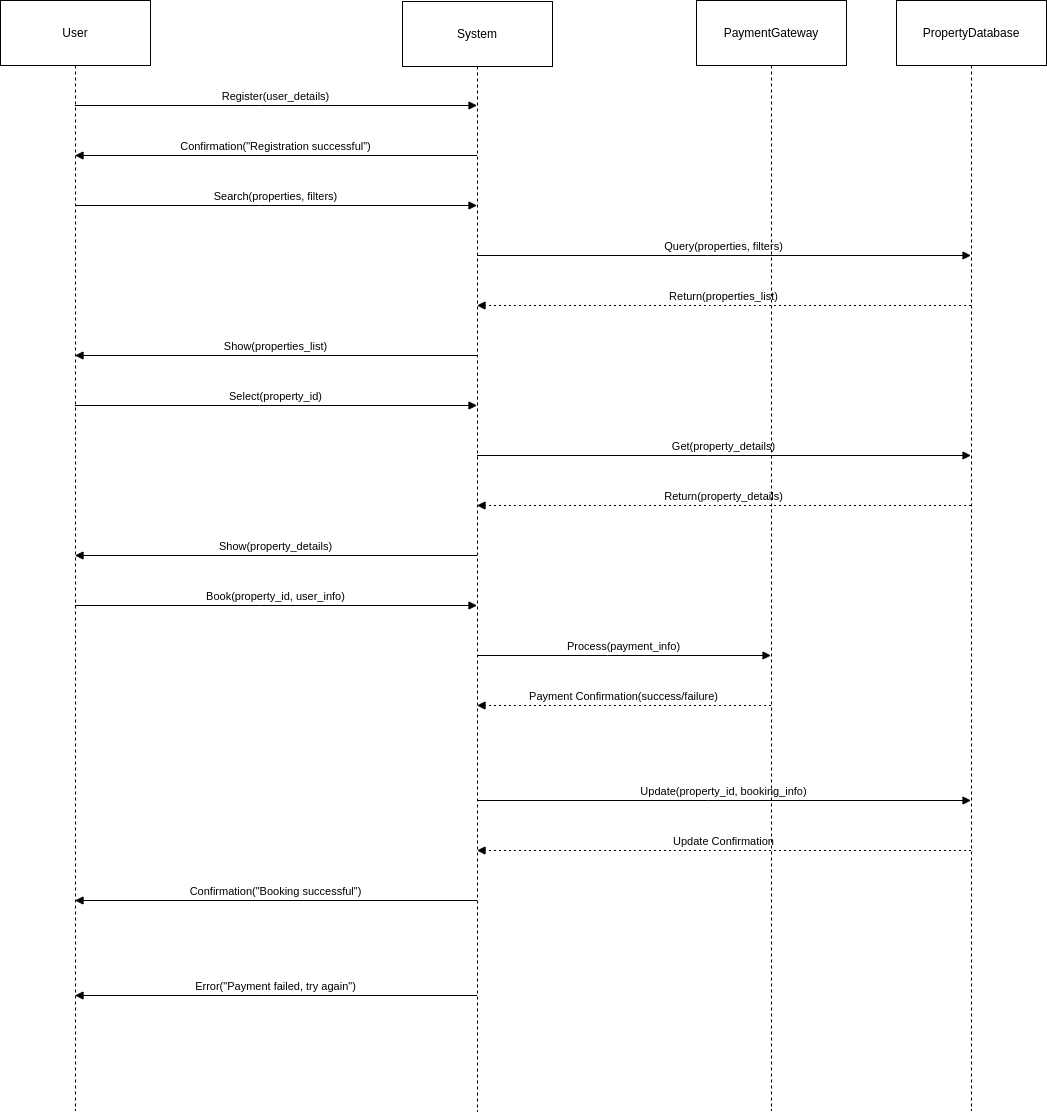

The diagram above was exported from draw.io. Its source (the exported page's mxGraphModel, read from the mxfile embedded in the PNG):
<mxGraphModel dx="1416" dy="785" grid="1" gridSize="10" guides="1" tooltips="1" connect="1" arrows="1" fold="1" page="0" pageScale="1" pageWidth="850" pageHeight="1100" background="light-dark(#FFFFFF,#040404)" math="0" shadow="0">
  <root>
    <mxCell id="0" />
    <mxCell id="1" parent="0" />
    <mxCell id="2" value="User" style="shape=umlLifeline;perimeter=lifelinePerimeter;whiteSpace=wrap;container=1;dropTarget=0;collapsible=0;recursiveResize=0;outlineConnect=0;portConstraint=eastwest;newEdgeStyle={&quot;edgeStyle&quot;:&quot;elbowEdgeStyle&quot;,&quot;elbow&quot;:&quot;vertical&quot;,&quot;curved&quot;:0,&quot;rounded&quot;:0};size=65;labelBackgroundColor=none;" parent="1" vertex="1">
      <mxGeometry width="150" height="1110" as="geometry" />
    </mxCell>
    <mxCell id="3" value="System" style="shape=umlLifeline;perimeter=lifelinePerimeter;whiteSpace=wrap;container=1;dropTarget=0;collapsible=0;recursiveResize=0;outlineConnect=0;portConstraint=eastwest;newEdgeStyle={&quot;edgeStyle&quot;:&quot;elbowEdgeStyle&quot;,&quot;elbow&quot;:&quot;vertical&quot;,&quot;curved&quot;:0,&quot;rounded&quot;:0};size=65;labelBackgroundColor=none;" parent="1" vertex="1">
      <mxGeometry x="402" y="1" width="150" height="1110" as="geometry" />
    </mxCell>
    <mxCell id="4" value="PaymentGateway" style="shape=umlLifeline;perimeter=lifelinePerimeter;whiteSpace=wrap;container=1;dropTarget=0;collapsible=0;recursiveResize=0;outlineConnect=0;portConstraint=eastwest;newEdgeStyle={&quot;edgeStyle&quot;:&quot;elbowEdgeStyle&quot;,&quot;elbow&quot;:&quot;vertical&quot;,&quot;curved&quot;:0,&quot;rounded&quot;:0};size=65;labelBackgroundColor=none;" parent="1" vertex="1">
      <mxGeometry x="696" width="150" height="1110" as="geometry" />
    </mxCell>
    <mxCell id="5" value="PropertyDatabase" style="shape=umlLifeline;perimeter=lifelinePerimeter;whiteSpace=wrap;container=1;dropTarget=0;collapsible=0;recursiveResize=0;outlineConnect=0;portConstraint=eastwest;newEdgeStyle={&quot;edgeStyle&quot;:&quot;elbowEdgeStyle&quot;,&quot;elbow&quot;:&quot;vertical&quot;,&quot;curved&quot;:0,&quot;rounded&quot;:0};size=65;labelBackgroundColor=none;" parent="1" vertex="1">
      <mxGeometry x="896" width="150" height="1110" as="geometry" />
    </mxCell>
    <mxCell id="9" value="Register(user_details)" style="verticalAlign=bottom;edgeStyle=elbowEdgeStyle;elbow=vertical;curved=0;rounded=0;endArrow=block;labelBackgroundColor=none;fontColor=default;" parent="1" source="2" target="3" edge="1">
      <mxGeometry relative="1" as="geometry">
        <Array as="points">
          <mxPoint x="259" y="105" />
        </Array>
      </mxGeometry>
    </mxCell>
    <mxCell id="10" value="Confirmation(&quot;Registration successful&quot;)" style="verticalAlign=bottom;edgeStyle=elbowEdgeStyle;elbow=vertical;curved=0;rounded=0;endArrow=block;labelBackgroundColor=none;fontColor=default;" parent="1" source="3" target="2" edge="1">
      <mxGeometry relative="1" as="geometry">
        <Array as="points">
          <mxPoint x="262" y="155" />
        </Array>
      </mxGeometry>
    </mxCell>
    <mxCell id="11" value="Search(properties, filters)" style="verticalAlign=bottom;edgeStyle=elbowEdgeStyle;elbow=vertical;curved=0;rounded=0;endArrow=block;labelBackgroundColor=none;fontColor=default;" parent="1" source="2" target="3" edge="1">
      <mxGeometry relative="1" as="geometry">
        <Array as="points">
          <mxPoint x="259" y="205" />
        </Array>
      </mxGeometry>
    </mxCell>
    <mxCell id="12" value="Query(properties, filters)" style="verticalAlign=bottom;edgeStyle=elbowEdgeStyle;elbow=vertical;curved=0;rounded=0;endArrow=block;labelBackgroundColor=none;fontColor=default;" parent="1" source="3" target="5" edge="1">
      <mxGeometry relative="1" as="geometry">
        <Array as="points">
          <mxPoint x="707" y="255" />
        </Array>
      </mxGeometry>
    </mxCell>
    <mxCell id="13" value="Return(properties_list)" style="verticalAlign=bottom;edgeStyle=elbowEdgeStyle;elbow=vertical;curved=0;rounded=0;dashed=1;dashPattern=2 3;endArrow=block;labelBackgroundColor=none;fontColor=default;" parent="1" source="5" target="3" edge="1">
      <mxGeometry relative="1" as="geometry">
        <Array as="points">
          <mxPoint x="710" y="305" />
        </Array>
      </mxGeometry>
    </mxCell>
    <mxCell id="14" value="Show(properties_list)" style="verticalAlign=bottom;edgeStyle=elbowEdgeStyle;elbow=vertical;curved=0;rounded=0;endArrow=block;labelBackgroundColor=none;fontColor=default;" parent="1" source="3" target="2" edge="1">
      <mxGeometry relative="1" as="geometry">
        <Array as="points">
          <mxPoint x="262" y="355" />
        </Array>
      </mxGeometry>
    </mxCell>
    <mxCell id="15" value="Select(property_id)" style="verticalAlign=bottom;edgeStyle=elbowEdgeStyle;elbow=vertical;curved=0;rounded=0;endArrow=block;labelBackgroundColor=none;fontColor=default;" parent="1" source="2" target="3" edge="1">
      <mxGeometry relative="1" as="geometry">
        <Array as="points">
          <mxPoint x="259" y="405" />
        </Array>
      </mxGeometry>
    </mxCell>
    <mxCell id="16" value="Get(property_details)" style="verticalAlign=bottom;edgeStyle=elbowEdgeStyle;elbow=vertical;curved=0;rounded=0;endArrow=block;labelBackgroundColor=none;fontColor=default;" parent="1" source="3" target="5" edge="1">
      <mxGeometry relative="1" as="geometry">
        <Array as="points">
          <mxPoint x="707" y="455" />
        </Array>
      </mxGeometry>
    </mxCell>
    <mxCell id="17" value="Return(property_details)" style="verticalAlign=bottom;edgeStyle=elbowEdgeStyle;elbow=vertical;curved=0;rounded=0;dashed=1;dashPattern=2 3;endArrow=block;labelBackgroundColor=none;fontColor=default;" parent="1" source="5" target="3" edge="1">
      <mxGeometry relative="1" as="geometry">
        <Array as="points">
          <mxPoint x="710" y="505" />
        </Array>
      </mxGeometry>
    </mxCell>
    <mxCell id="18" value="Show(property_details)" style="verticalAlign=bottom;edgeStyle=elbowEdgeStyle;elbow=vertical;curved=0;rounded=0;endArrow=block;labelBackgroundColor=none;fontColor=default;" parent="1" source="3" target="2" edge="1">
      <mxGeometry relative="1" as="geometry">
        <Array as="points">
          <mxPoint x="262" y="555" />
        </Array>
      </mxGeometry>
    </mxCell>
    <mxCell id="19" value="Book(property_id, user_info)" style="verticalAlign=bottom;edgeStyle=elbowEdgeStyle;elbow=vertical;curved=0;rounded=0;endArrow=block;labelBackgroundColor=none;fontColor=default;" parent="1" source="2" target="3" edge="1">
      <mxGeometry relative="1" as="geometry">
        <Array as="points">
          <mxPoint x="259" y="605" />
        </Array>
      </mxGeometry>
    </mxCell>
    <mxCell id="20" value="Process(payment_info)" style="verticalAlign=bottom;edgeStyle=elbowEdgeStyle;elbow=vertical;curved=0;rounded=0;endArrow=block;labelBackgroundColor=none;fontColor=default;" parent="1" source="3" target="4" edge="1">
      <mxGeometry relative="1" as="geometry">
        <Array as="points">
          <mxPoint x="607" y="655" />
        </Array>
      </mxGeometry>
    </mxCell>
    <mxCell id="21" value="Payment Confirmation(success/failure)" style="verticalAlign=bottom;edgeStyle=elbowEdgeStyle;elbow=vertical;curved=0;rounded=0;dashed=1;dashPattern=2 3;endArrow=block;labelBackgroundColor=none;fontColor=default;" parent="1" source="4" target="3" edge="1">
      <mxGeometry relative="1" as="geometry">
        <Array as="points">
          <mxPoint x="610" y="705" />
        </Array>
      </mxGeometry>
    </mxCell>
    <mxCell id="22" value="Update(property_id, booking_info)" style="verticalAlign=bottom;edgeStyle=elbowEdgeStyle;elbow=vertical;curved=0;rounded=0;endArrow=block;labelBackgroundColor=none;fontColor=default;" parent="1" source="3" target="5" edge="1">
      <mxGeometry relative="1" as="geometry">
        <Array as="points">
          <mxPoint x="707" y="800" />
        </Array>
      </mxGeometry>
    </mxCell>
    <mxCell id="23" value="Update Confirmation" style="verticalAlign=bottom;edgeStyle=elbowEdgeStyle;elbow=vertical;curved=0;rounded=0;dashed=1;dashPattern=2 3;endArrow=block;labelBackgroundColor=none;fontColor=default;" parent="1" source="5" target="3" edge="1">
      <mxGeometry relative="1" as="geometry">
        <Array as="points">
          <mxPoint x="710" y="850" />
        </Array>
      </mxGeometry>
    </mxCell>
    <mxCell id="24" value="Confirmation(&quot;Booking successful&quot;)" style="verticalAlign=bottom;edgeStyle=elbowEdgeStyle;elbow=vertical;curved=0;rounded=0;endArrow=block;labelBackgroundColor=none;fontColor=default;" parent="1" source="3" target="2" edge="1">
      <mxGeometry relative="1" as="geometry">
        <Array as="points">
          <mxPoint x="262" y="900" />
        </Array>
      </mxGeometry>
    </mxCell>
    <mxCell id="25" value="Error(&quot;Payment failed, try again&quot;)" style="verticalAlign=bottom;edgeStyle=elbowEdgeStyle;elbow=vertical;curved=0;rounded=0;endArrow=block;labelBackgroundColor=none;fontColor=default;" parent="1" source="3" target="2" edge="1">
      <mxGeometry relative="1" as="geometry">
        <Array as="points">
          <mxPoint x="262" y="995" />
        </Array>
      </mxGeometry>
    </mxCell>
  </root>
</mxGraphModel>